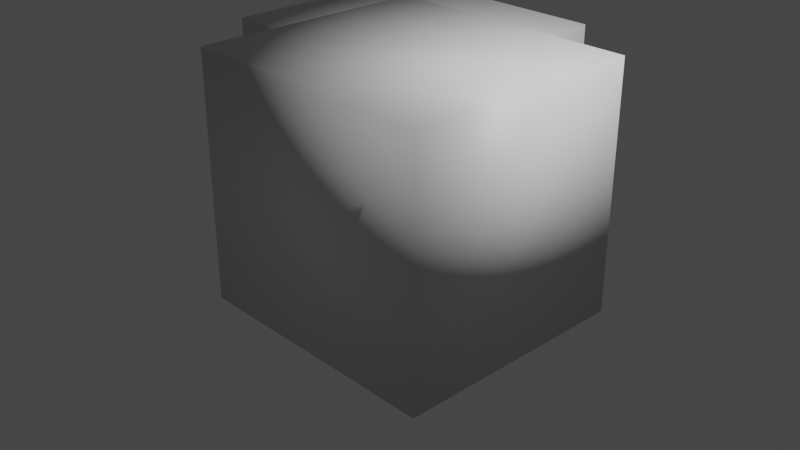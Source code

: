# Source: Test.blend  (saved by Blender 3.6.11; exported with 4.5.12 LTS)
import bpy
from mathutils import Matrix  # noqa: F401  (used for matrix-valued properties, if any)

bpy.ops.wm.read_factory_settings(use_empty=True)
scene = bpy.context.scene
scene.name = 'Scene'

# ---- collections
col_collection = bpy.data.collections.new('Collection'); scene.collection.children.link(col_collection)

# ---- materials (node trees are filled in below, after node groups)
mat_material = bpy.data.materials.new('Material')
mat_material.alpha_threshold = 0.0
mat_material.use_transparent_shadow = False
mat_material.roughness = 0.5
mat_material.line_color = (0.0, 0.0, 0.0, 1.0)
mat_material_001 = bpy.data.materials.new('Material.001')
mat_material_001.alpha_threshold = 0.0
mat_material_001.use_transparent_shadow = False
mat_material_001.roughness = 0.5
mat_material_001.line_color = (0.0, 0.0, 0.0, 1.0)

# ---- material node trees
mat_material.use_nodes = True; mat_material.node_tree.nodes.clear()
_N = mat_material.node_tree.nodes; _L = mat_material.node_tree.links
n0 = _N.new('ShaderNodeOutputMaterial'); n0.name = 'Material Output'; n0.location = (300, 300)
n1 = _N.new('ShaderNodeBsdfPrincipled'); n1.name = 'Principled BSDF'; n1.location = (10, 300)
n1.distribution = 'GGX'
n1.subsurface_method = 'RANDOM_WALK_SKIN'
n1.inputs[3].default_value = 1.45
n1.inputs[27].default_value = (0.0, 0.0, 0.0, 1.0)
n1.inputs[28].default_value = 1.0
_L.new(n1.outputs[0], n0.inputs[0])
n0.is_active_output = True
mat_material_001.use_nodes = True; mat_material_001.node_tree.nodes.clear()
_N = mat_material_001.node_tree.nodes; _L = mat_material_001.node_tree.links
n0 = _N.new('ShaderNodeOutputMaterial'); n0.name = 'Material Output'; n0.location = (300, 300)
n1 = _N.new('ShaderNodeBsdfPrincipled'); n1.name = 'Principled BSDF'; n1.location = (10, 300)
n1.distribution = 'GGX'
n1.subsurface_method = 'RANDOM_WALK_SKIN'
n1.inputs[3].default_value = 1.45
n1.inputs[27].default_value = (0.0, 0.0, 0.0, 1.0)
n1.inputs[28].default_value = 1.0
_L.new(n1.outputs[0], n0.inputs[0])
n0.is_active_output = True

# ---- world
world_world = bpy.data.worlds.new('World'); scene.world = world_world
world_world.use_nodes = True; world_world.node_tree.nodes.clear()
_N = world_world.node_tree.nodes; _L = world_world.node_tree.links
n0 = _N.new('ShaderNodeOutputWorld'); n0.name = 'World Output'; n0.location = (300, 300)
n1 = _N.new('ShaderNodeBackground'); n1.name = 'Background'; n1.location = (10, 300)
n1.inputs[0].default_value = (0.05088, 0.05088, 0.05088, 1.0)
_L.new(n1.outputs[0], n0.inputs[0])
n0.is_active_output = True
world_world.color = (0.05088, 0.05088, 0.05088)
world_world.use_sun_shadow = False
world_world.sun_shadow_jitter_overblur = 0.0

# ---- cameras
cam_camera = bpy.data.cameras.new('Camera')
cam_camera.clip_end = 100.0
cam_camera.ortho_scale = 7.314

# ---- lights
light_light = bpy.data.lights.new('Light', 'POINT')
light_light.transmission_factor = 0.0
light_light.energy = 1000.0
light_light.shadow_soft_size = 0.1
light_light.shadow_maximum_resolution = 0.006
light_light.use_absolute_resolution = True

# ---- meshes
me_cube = bpy.data.meshes.new('Cube')
me_cube.from_pydata([(0.5137, -0.4294, -1.823), (0.5137, -0.4294, 1.322), (0.5137, 2.039, -1.823), (0.5137, 2.039, 1.322), (-2.165, -0.4294, -1.823), (-2.165, -0.4294, 1.322), (-2.165, 2.039, -1.823), (-2.165, 2.039, 1.322), (2.165, -2.039, -1.322), (2.165, -2.039, 1.823), (2.165, 0.4294, -1.322), (2.165, 0.4294, 1.823), (-0.5137, -2.039, -1.322), (-0.5137, -2.039, 1.823), (-0.5137, 0.4294, -1.322), (-0.5137, 0.4294, 1.823)], [], [(0, 4, 6, 2), (5, 1, 3, 7), (3, 2, 6, 7), (1, 0, 2, 3), (5, 4, 0, 1), (7, 6, 4, 5), (8, 12, 14, 10), (13, 9, 11, 15), (11, 10, 14, 15), (9, 8, 10, 11), (13, 12, 8, 9), (15, 14, 12, 13)])
me_cube.polygons.foreach_set('use_smooth', [True] * 12)
me_cube.polygons.foreach_set('material_index', [0, 0, 0, 0, 0, 0, 1, 1, 1, 1, 1, 1])
_uv = me_cube.uv_layers.new(name='UVMap')
_uv.uv.foreach_set('vector', [0.375, 0.0, 0.625, 0.0, 0.625, 0.25, 0.375, 0.25, 0.375, 0.25, 0.625, 0.25, 0.625, 0.5, 0.375, 0.5, 0.375, 0.5, 0.625, 0.5, 0.625, 0.75, 0.375, 0.75, 0.375, 0.75, 0.625, 0.75, 0.625, 1.0, 0.375, 1.0, 0.125, 0.5, 0.375, 0.5, 0.375, 0.75, 0.125, 0.75, 0.625, 0.5, 0.875, 0.5, 0.875, 0.75, 0.625, 0.75, 0.375, 0.0, 0.625, 0.0, 0.625, 0.25, 0.375, 0.25, 0.375, 0.25, 0.625, 0.25, 0.625, 0.5, 0.375, 0.5, 0.375, 0.5, 0.625, 0.5, 0.625, 0.75, 0.375, 0.75, 0.375, 0.75, 0.625, 0.75, 0.625, 1.0, 0.375, 1.0, 0.125, 0.5, 0.375, 0.5, 0.375, 0.75, 0.125, 0.75, 0.625, 0.5, 0.875, 0.5, 0.875, 0.75, 0.625, 0.75])
me_cube.materials.append(mat_material)
me_cube.materials.append(mat_material_001)
me_cube.use_mirror_vertex_groups = False
me_cube.update()

# ---- objects
ob_cube = bpy.data.objects.new('Cube', me_cube)
ob_light = bpy.data.objects.new('Light', light_light)
ob_camera = bpy.data.objects.new('Camera', cam_camera)

# ---- transforms, parenting, visibility, modifiers, constraints
ob_cube.location = (-0.09453, 0.2476, 0.5927)
ob_cube.scale = (1.0, 1.0, 0.8)
ob_cube.lock_rotations_4d = False
ob_cube.empty_display_type = 'ARROWS'
ob_cube.lineart.crease_threshold = 0.0
ob_light.location = (4.076, 1.005, 5.904)
ob_light.rotation_euler = (0.6503, 0.05522, 1.866)
ob_light.lock_rotations_4d = False
ob_light.empty_display_type = 'ARROWS'
ob_light.color = (0.0, 0.0, 0.0, 0.0)
ob_light.lineart.crease_threshold = 0.0
ob_camera.location = (7.359, -6.926, 4.958)
ob_camera.rotation_euler = (1.109, 0.0, 0.8149)
ob_camera.lock_rotations_4d = False
ob_camera.empty_display_type = 'ARROWS'
ob_camera.color = (0.0, 0.0, 0.0, 0.0)
ob_camera.display_type = 'WIRE'
ob_camera.lineart.crease_threshold = 0.0

# ---- collection membership
col_collection.objects.link(ob_cube)
col_collection.objects.link(ob_light)
col_collection.objects.link(ob_camera)

# ---- scene / render settings (as saved in the file)
scene.camera = ob_camera
scene.frame_start = 1; scene.frame_end = 250; scene.frame_set(14)
scene.render.engine = 'BLENDER_EEVEE_NEXT'
scene.cycles.sampling_pattern = 'TABULATED_SOBOL'
scene.view_settings.view_transform = 'Filmic'
bpy.context.view_layer.update()
